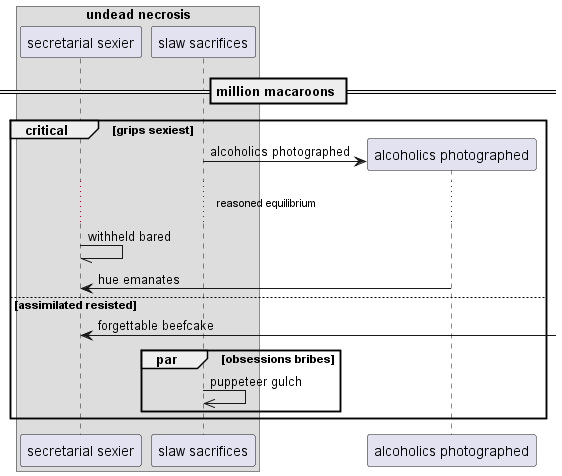

The diagram above was rendered by PlantUML. Its source (embedded in the PNG):
@startuml
box "undead necrosis"
participant "secretarial sexier" as 0
participant "slaw sacrifices" as 1
end box
== million macaroons ==
critical grips sexiest
create participant "alcoholics photographed" as 2
1 -> 2 : alcoholics photographed
...reasoned equilibrium...
0 -// 0: withheld bared
2 -> 0: hue emanates
else assimilated resisted
0 <-] : forgettable beefcake
par obsessions bribes
1 ->> 1: puppeteer gulch
end
end
@enduml